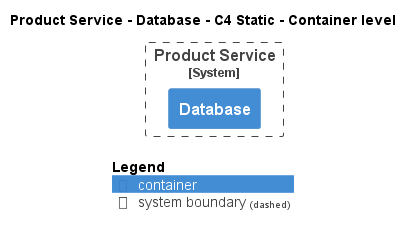

The diagram above was rendered by PlantUML. Its source (embedded in the PNG):
@startuml
!pragma layout smetana
!include ..\..\..\..\.c4s\C4_Container.puml

AddElementTag("state:new", $bgColor=green, $fontColor=#ffffff, $borderColor=green, $shadowing="False")
AddElementTag("state:changed", $bgColor=orange, $fontColor=#ffffff, $borderColor=orange, $shadowing="False")
AddElementTag("state:removed", $bgColor=red, $fontColor=#ffffff, $borderColor=red, $shadowing="False")

AddRelTag("state:new", $textColor=green, $lineColor=green)
AddRelTag("state:changed", $textColor=orange, $lineColor=orange)
AddRelTag("state:removed", $textColor=red, $lineColor=red)

SHOW_PERSON_PORTRAIT()
LAYOUT_TOP_DOWN()

skinparam linetype polyline

title Product Service - Database - C4 Static - Container level


System_Boundary(ECommercePlatform.SoftwareSystems.ProductService, "Product Service") {
    Container(ECommercePlatform.SoftwareSystems.ProductService.Containers.Database, "Database", "", "")
}



SHOW_LEGEND()
@enduml